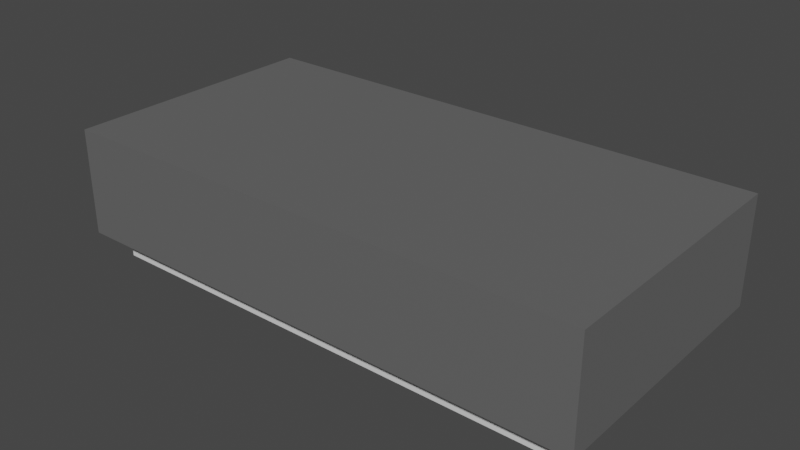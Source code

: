 # Source: Lamp.blend  (saved by Blender 3.3.6; exported with 4.5.12 LTS)
import bpy
from mathutils import Matrix  # noqa: F401  (used for matrix-valued properties, if any)

bpy.ops.wm.read_factory_settings(use_empty=True)
scene = bpy.context.scene
scene.name = 'Scene'

# ---- collections
col_collection = bpy.data.collections.new('Collection'); scene.collection.children.link(col_collection)

# ---- materials (node trees are filled in below, after node groups)
mat_metal = bpy.data.materials.new('Metal')
mat_metal.alpha_threshold = 0.0
mat_metal.use_transparent_shadow = False
mat_metal.roughness = 0.5
mat_metal.line_color = (0.0, 0.0, 0.0, 1.0)
mat_lamp = bpy.data.materials.new('Lamp')
mat_lamp.use_transparent_shadow = False

# ---- material node trees
mat_metal.use_nodes = True; mat_metal.node_tree.nodes.clear()
_N = mat_metal.node_tree.nodes; _L = mat_metal.node_tree.links
n0 = _N.new('ShaderNodeOutputMaterial'); n0.name = 'Material Output'; n0.location = (300, 300)
n1 = _N.new('ShaderNodeBsdfPrincipled'); n1.name = 'Principled BSDF'; n1.location = (10, 300)
n1.distribution = 'GGX'
n1.subsurface_method = 'RANDOM_WALK_SKIN'
n1.inputs[0].default_value = (0.2219, 0.2219, 0.2219, 1.0)
n1.inputs[1].default_value = 0.4909
n1.inputs[3].default_value = 1.45
n1.inputs[27].default_value = (0.0, 0.0, 0.0, 1.0)
n1.inputs[28].default_value = 1.0
_L.new(n1.outputs[0], n0.inputs[0])
n0.is_active_output = True
mat_lamp.use_nodes = True; mat_lamp.node_tree.nodes.clear()
_N = mat_lamp.node_tree.nodes; _L = mat_lamp.node_tree.links
n0 = _N.new('ShaderNodeBsdfPrincipled'); n0.name = 'Principled BSDF'; n0.location = (10, 300)
n0.distribution = 'GGX'
n0.subsurface_method = 'RANDOM_WALK_SKIN'
n0.inputs[3].default_value = 1.45
n0.inputs[27].default_value = (0.0, 0.0, 0.0, 1.0)
n0.inputs[28].default_value = 1.0
n1 = _N.new('ShaderNodeOutputMaterial'); n1.name = 'Material Output'; n1.location = (300, 300)
_L.new(n0.outputs[0], n1.inputs[0])
n1.is_active_output = True

# ---- world
world_world = bpy.data.worlds.new('World'); scene.world = world_world
world_world.use_nodes = True; world_world.node_tree.nodes.clear()
_N = world_world.node_tree.nodes; _L = world_world.node_tree.links
n0 = _N.new('ShaderNodeOutputWorld'); n0.name = 'World Output'; n0.location = (300, 300)
n1 = _N.new('ShaderNodeBackground'); n1.name = 'Background'; n1.location = (10, 300)
n1.inputs[0].default_value = (0.05088, 0.05088, 0.05088, 1.0)
_L.new(n1.outputs[0], n0.inputs[0])
n0.is_active_output = True
world_world.color = (0.05088, 0.05088, 0.05088)
world_world.use_sun_shadow = False
world_world.sun_shadow_jitter_overblur = 0.0

# ---- meshes
me_cube_001 = bpy.data.meshes.new('Cube.001')
me_cube_001.from_pydata([(-0.2658, -0.1329, -0.06), (-0.3, -0.15, 0.06), (-0.2658, 0.1329, -0.06), (-0.3, 0.15, 0.06), (0.2658, -0.1329, -0.06), (0.3, -0.15, 0.06), (0.2658, 0.1329, -0.06), (0.3, 0.15, 0.06), (-0.3, 0.15, -0.06), (-0.3, -0.15, -0.06), (0.3, 0.15, -0.06), (0.3, -0.15, -0.06), (-0.2658, 0.1329, -0.08333), (-0.2658, -0.1329, -0.08333), (0.2658, 0.1329, -0.08333), (0.2658, -0.1329, -0.08333)], [], [(9, 1, 3, 8), (8, 3, 7, 10), (10, 7, 5, 11), (11, 5, 1, 9), (4, 0, 13, 15), (7, 3, 1, 5), (2, 0, 9, 8), (6, 2, 8, 10), (4, 6, 10, 11), (0, 4, 11, 9), (12, 14, 15, 13), (2, 6, 14, 12), (6, 4, 15, 14), (0, 2, 12, 13)])
me_cube_001.polygons.foreach_set('material_index', [0, 0, 0, 0, 1, 0, 0, 0, 0, 0, 1, 1, 1, 1])
_uv = me_cube_001.uv_layers.new(name='UVMap')
_uv.uv.foreach_set('vector', [0.375, 0.0, 0.625, 0.0, 0.625, 0.25, 0.375, 0.25, 0.375, 0.25, 0.625, 0.25, 0.625, 0.5, 0.375, 0.5, 0.375, 0.5, 0.625, 0.5, 0.625, 0.75, 0.375, 0.75, 0.375, 0.75, 0.625, 0.75, 0.625, 1.0, 0.375, 1.0, 0.3607, 0.7357, 0.1393, 0.7357, 0.1393, 0.7357, 0.3607, 0.7357, 0.625, 0.5, 0.875, 0.5, 0.875, 0.75, 0.625, 0.75, 0.1393, 0.5143, 0.1393, 0.7357, 0.125, 0.75, 0.125, 0.5, 0.3607, 0.5143, 0.1393, 0.5143, 0.125, 0.5, 0.375, 0.5, 0.3607, 0.7357, 0.3607, 0.5143, 0.375, 0.5, 0.375, 0.75, 0.1393, 0.7357, 0.3607, 0.7357, 0.375, 0.75, 0.125, 0.75, 0.1393, 0.5143, 0.3607, 0.5143, 0.3607, 0.7357, 0.1393, 0.7357, 0.1393, 0.5143, 0.3607, 0.5143, 0.3607, 0.5143, 0.1393, 0.5143, 0.3607, 0.5143, 0.3607, 0.7357, 0.3607, 0.7357, 0.3607, 0.5143, 0.1393, 0.7357, 0.1393, 0.5143, 0.1393, 0.5143, 0.1393, 0.7357])
me_cube_001.materials.append(mat_metal)
me_cube_001.materials.append(mat_lamp)
me_cube_001.update()

# ---- objects
ob_lamp = bpy.data.objects.new('Lamp', me_cube_001)

# ---- transforms, parenting, visibility, modifiers, constraints
ob_lamp.location = (0.0, 0.0, 0.0)

# ---- collection membership
col_collection.objects.link(ob_lamp)

# ---- scene / render settings (as saved in the file)
scene.frame_start = 1; scene.frame_end = 250; scene.frame_set(1)
scene.render.engine = 'BLENDER_EEVEE_NEXT'
scene.cycles.sampling_pattern = 'TABULATED_SOBOL'
scene.cycles.use_light_tree = False
scene.view_settings.view_transform = 'Filmic'
bpy.context.view_layer.update()

# ---- added for rendering (the .blend has no active camera and no usable light): camera, sun
cam_auto = bpy.data.cameras.new('AutoCamera')
cam_auto.lens = 50.0
cam_auto.sensor_width = 36.0
cam_auto.clip_end = 1000.0
ob_auto_camera = bpy.data.objects.new('AutoCamera', cam_auto)
scene.collection.objects.link(ob_auto_camera)
ob_auto_camera.location = (0.634669, -0.761603, 0.496069)
ob_auto_camera.rotation_euler = (1.09748, -7.21219e-08, 0.694738)
scene.camera = ob_auto_camera
light_auto_sun = bpy.data.lights.new('AutoSun', 'SUN')
light_auto_sun.energy = 3.0
light_auto_sun.angle = 0.0523599
ob_auto_sun = bpy.data.objects.new('AutoSun', light_auto_sun)
scene.collection.objects.link(ob_auto_sun)
ob_auto_sun.rotation_euler = (0.872665, 0.174533, 0.523599)
bpy.context.view_layer.update()
